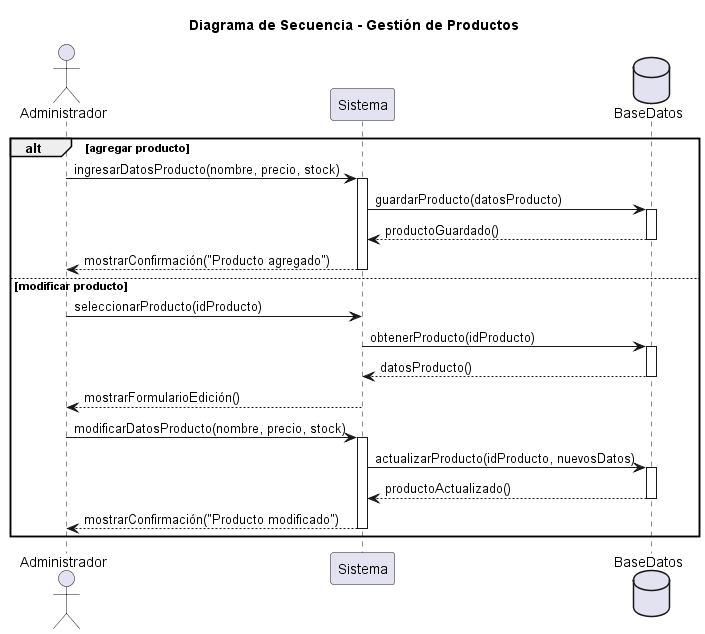

The diagram above was rendered by PlantUML. Its source (embedded in the PNG):
@startuml
title Diagrama de Secuencia - Gestión de Productos

actor Administrador
participant Sistema
database BaseDatos

' === Flujo principal ===
alt agregar producto
  Administrador -> Sistema : ingresarDatosProducto(nombre, precio, stock)
  activate Sistema
  Sistema -> BaseDatos : guardarProducto(datosProducto)
  activate BaseDatos
  BaseDatos --> Sistema : productoGuardado()
  deactivate BaseDatos
  Sistema --> Administrador : mostrarConfirmación("Producto agregado")
  deactivate Sistema
else modificar producto
  Administrador -> Sistema : seleccionarProducto(idProducto)
  Sistema -> BaseDatos : obtenerProducto(idProducto)
  activate BaseDatos
  BaseDatos --> Sistema : datosProducto()
  deactivate BaseDatos
  Sistema --> Administrador : mostrarFormularioEdición()
  
  Administrador -> Sistema : modificarDatosProducto(nombre, precio, stock)
  activate Sistema
  Sistema -> BaseDatos : actualizarProducto(idProducto, nuevosDatos)
  activate BaseDatos
  BaseDatos --> Sistema : productoActualizado()
  deactivate BaseDatos
  Sistema --> Administrador : mostrarConfirmación("Producto modificado")
  deactivate Sistema
end

@enduml